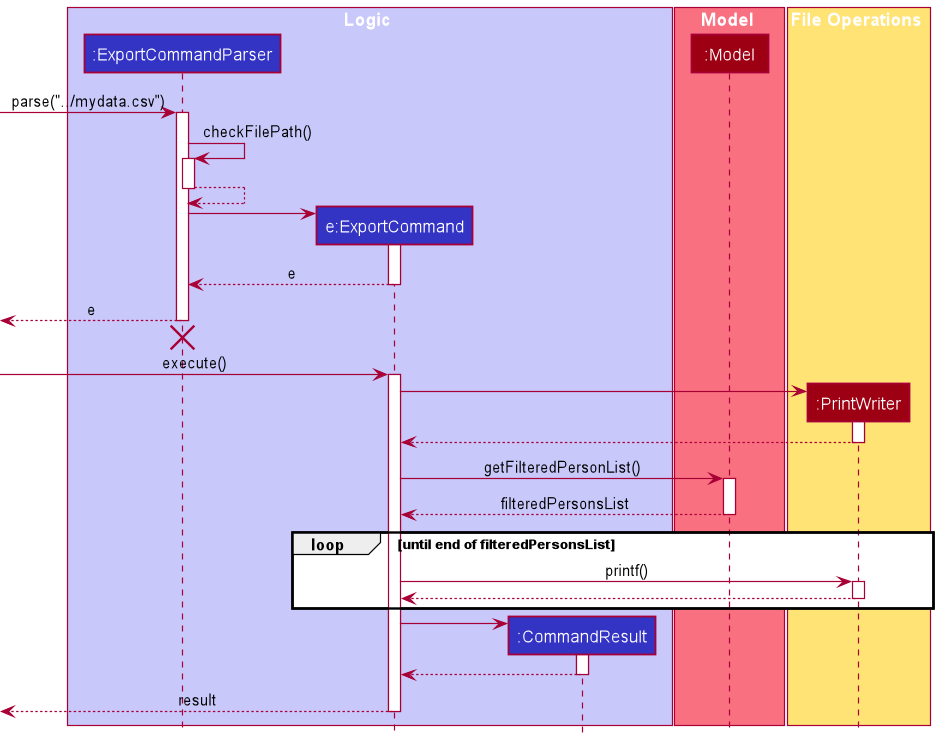

The diagram above was rendered by PlantUML. Its source (embedded in the PNG):
@startuml
!include style.puml

box Logic LOGIC_COLOR_T1
participant ":ExportCommandParser" as ExportCommandParser LOGIC_COLOR
participant "e:ExportCommand" as ExportCommand LOGIC_COLOR
participant ":CommandResult" as CommandResult LOGIC_COLOR
end box

box Model MODEL_COLOR_T1
participant ":Model" as Model MODEL_COLOR
end box

box File Operations STORAGE_COLOR_T1
participant ":PrintWriter" as PrintWriter MODEL_COLOR
end box

[-> ExportCommandParser : parse("../mydata.csv")
activate ExportCommandParser


ExportCommandParser -> ExportCommandParser : checkFilePath()
activate ExportCommandParser

ExportCommandParser --> ExportCommandParser
deactivate ExportCommandParser

create ExportCommand
ExportCommandParser -> ExportCommand
activate ExportCommand

ExportCommand --> ExportCommandParser : e
deactivate ExportCommand

[<-- ExportCommandParser : e
deactivate ExportCommandParser

[<-[hidden]- ExportCommandParser
destroy ExportCommandParser

[-> ExportCommand : execute()
activate ExportCommand

create PrintWriter
ExportCommand -> PrintWriter
activate PrintWriter
PrintWriter --> ExportCommand
deactivate PrintWriter

ExportCommand -> Model : getFilteredPersonList()
activate Model
Model --> ExportCommand : filteredPersonsList
deactivate Model

loop until end of filteredPersonsList
ExportCommand -> PrintWriter : printf()
activate PrintWriter
PrintWriter --> ExportCommand
deactivate PrintWriter
end loop

create CommandResult
ExportCommand -> CommandResult
activate CommandResult

CommandResult --> ExportCommand
deactivate CommandResult

[<-- ExportCommand : result
deactivate ExportCommand
@enduml